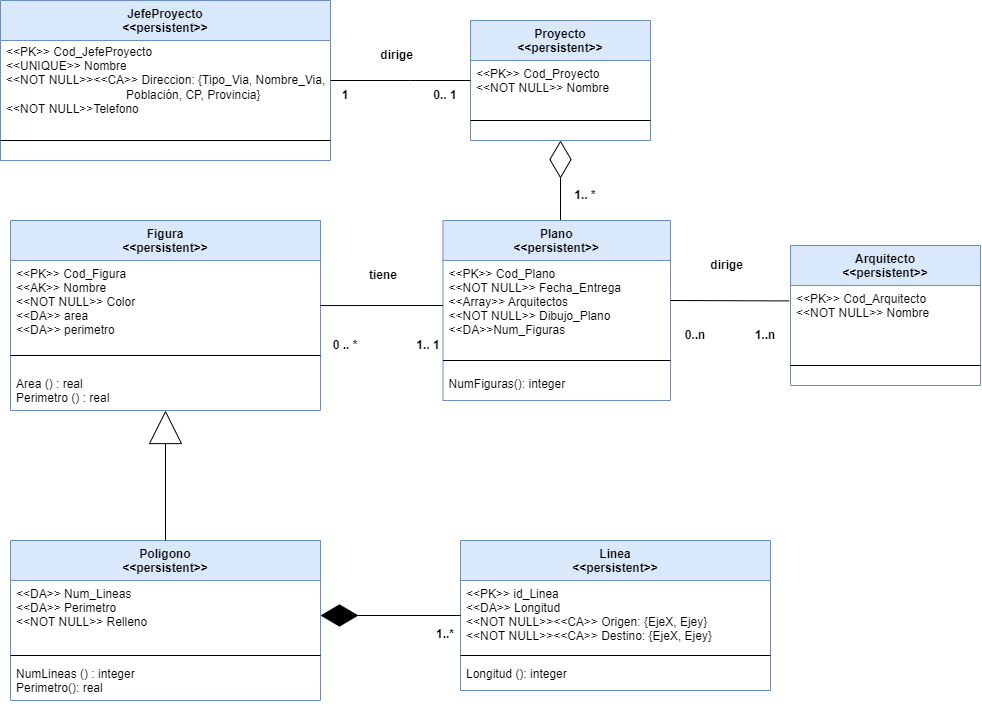

The diagram above was exported from draw.io. Its source (the exported page's mxGraphModel, read from the mxfile embedded in the PNG):
<mxGraphModel dx="1583" dy="726" grid="1" gridSize="10" guides="1" tooltips="1" connect="1" arrows="1" fold="1" page="1" pageScale="1" pageWidth="1169" pageHeight="827" math="0" shadow="0">
  <root>
    <mxCell id="0" />
    <mxCell id="1" parent="0" />
    <mxCell id="eR_e156807N2lHi4l0dC-11" value="JefeProyecto&#10;&lt;&lt;persistent&gt;&gt;" style="swimlane;fontStyle=1;align=center;verticalAlign=top;childLayout=stackLayout;horizontal=1;startSize=40;horizontalStack=0;resizeParent=1;resizeParentMax=0;resizeLast=0;collapsible=1;marginBottom=0;fillColor=#dae8fc;strokeColor=#6c8ebf;" parent="1" vertex="1">
      <mxGeometry x="95" y="64" width="330" height="160" as="geometry" />
    </mxCell>
    <mxCell id="eR_e156807N2lHi4l0dC-12" value="&amp;lt;&amp;lt;PK&amp;gt;&amp;gt; Cod_JefeProyecto&lt;br&gt;&amp;lt;&amp;lt;UNIQUE&amp;gt;&amp;gt; Nombre&lt;br&gt;&amp;lt;&amp;lt;NOT NULL&amp;gt;&amp;gt;&amp;lt;&amp;lt;CA&amp;gt;&amp;gt; Direccion: {Tipo_Via, Nombre_Via,&lt;br&gt;&amp;nbsp;&amp;nbsp;&amp;nbsp;&amp;nbsp;&amp;nbsp;&amp;nbsp;&amp;nbsp;&amp;nbsp;&amp;nbsp;&amp;nbsp;&amp;nbsp;&amp;nbsp;&amp;nbsp;&amp;nbsp;&amp;nbsp;&amp;nbsp;&amp;nbsp;&amp;nbsp;&amp;nbsp;&amp;nbsp;&amp;nbsp;&amp;nbsp;&amp;nbsp;&amp;nbsp;&amp;nbsp;&amp;nbsp;&amp;nbsp;&amp;nbsp;&amp;nbsp;&amp;nbsp;&amp;nbsp;&amp;nbsp;&amp;nbsp;&amp;nbsp;&amp;nbsp;&amp;nbsp;Población, CP, Provincia}&lt;br&gt;&amp;lt;&amp;lt;NOT NULL&amp;gt;&amp;gt;Telefono" style="text;align=left;verticalAlign=middle;spacingLeft=4;spacingRight=4;overflow=hidden;rotatable=0;points=[[0,0.5],[1,0.5]];portConstraint=eastwest;html=1;" parent="eR_e156807N2lHi4l0dC-11" vertex="1">
      <mxGeometry y="40" width="330" height="80" as="geometry" />
    </mxCell>
    <mxCell id="A2cvPksB7aeXf4oY7NpK-3" value="" style="line;strokeWidth=1;align=left;verticalAlign=middle;spacingTop=-1;spacingLeft=3;spacingRight=3;rotatable=0;labelPosition=right;points=[];portConstraint=eastwest;" parent="eR_e156807N2lHi4l0dC-11" vertex="1">
      <mxGeometry y="120" width="330" height="40" as="geometry" />
    </mxCell>
    <mxCell id="SjyPj-9hewltfgR2kNWt-3" style="edgeStyle=orthogonalEdgeStyle;rounded=0;orthogonalLoop=1;jettySize=auto;html=1;exitX=0.5;exitY=1;exitDx=0;exitDy=0;endArrow=none;endFill=0;startArrow=diamondThin;startFill=0;strokeWidth=1;endSize=20;startSize=35;" parent="1" source="eR_e156807N2lHi4l0dC-14" edge="1">
      <mxGeometry relative="1" as="geometry">
        <mxPoint x="655" y="284" as="targetPoint" />
      </mxGeometry>
    </mxCell>
    <mxCell id="eR_e156807N2lHi4l0dC-14" value="Proyecto&#10;&lt;&lt;persistent&gt;&gt;" style="swimlane;fontStyle=1;align=center;verticalAlign=top;childLayout=stackLayout;horizontal=1;startSize=40;horizontalStack=0;resizeParent=1;resizeParentMax=0;resizeLast=0;collapsible=1;marginBottom=0;fillColor=#dae8fc;strokeColor=#6c8ebf;" parent="1" vertex="1">
      <mxGeometry x="565" y="84" width="180" height="120" as="geometry" />
    </mxCell>
    <mxCell id="eR_e156807N2lHi4l0dC-15" value="&lt;&lt;PK&gt;&gt; Cod_Proyecto&#10;&lt;&lt;NOT NULL&gt;&gt; Nombre" style="text;align=left;verticalAlign=top;spacingLeft=4;spacingRight=4;overflow=hidden;rotatable=0;points=[[0,0.5],[1,0.5]];portConstraint=eastwest;" parent="eR_e156807N2lHi4l0dC-14" vertex="1">
      <mxGeometry y="40" width="180" height="40" as="geometry" />
    </mxCell>
    <mxCell id="eR_e156807N2lHi4l0dC-16" value="" style="line;strokeWidth=1;align=left;verticalAlign=middle;spacingTop=-1;spacingLeft=3;spacingRight=3;rotatable=0;labelPosition=right;points=[];portConstraint=eastwest;" parent="eR_e156807N2lHi4l0dC-14" vertex="1">
      <mxGeometry y="80" width="180" height="40" as="geometry" />
    </mxCell>
    <mxCell id="eR_e156807N2lHi4l0dC-17" value="Plano&#10;&lt;&lt;persistent&gt;&gt;" style="swimlane;fontStyle=1;align=center;verticalAlign=top;childLayout=stackLayout;horizontal=1;startSize=40;horizontalStack=0;resizeParent=1;resizeParentMax=0;resizeLast=0;collapsible=1;marginBottom=0;fillColor=#dae8fc;strokeColor=#6c8ebf;" parent="1" vertex="1">
      <mxGeometry x="537.5" y="284" width="227.5" height="180" as="geometry" />
    </mxCell>
    <mxCell id="eR_e156807N2lHi4l0dC-18" value="&lt;&lt;PK&gt;&gt; Cod_Plano&#10;&lt;&lt;NOT NULL&gt;&gt; Fecha_Entrega&#10;&lt;&lt;Array&gt;&gt; Arquitectos&#10;&lt;&lt;NOT NULL&gt;&gt; Dibujo_Plano&#10;&lt;&lt;DA&gt;&gt;Num_Figuras" style="text;align=left;verticalAlign=top;spacingLeft=4;spacingRight=4;overflow=hidden;rotatable=0;points=[[0,0.5],[1,0.5]];portConstraint=eastwest;" parent="eR_e156807N2lHi4l0dC-17" vertex="1">
      <mxGeometry y="40" width="227.5" height="90" as="geometry" />
    </mxCell>
    <mxCell id="eR_e156807N2lHi4l0dC-19" value="" style="line;strokeWidth=1;align=left;verticalAlign=middle;spacingTop=-1;spacingLeft=3;spacingRight=3;rotatable=0;labelPosition=right;points=[];portConstraint=eastwest;" parent="eR_e156807N2lHi4l0dC-17" vertex="1">
      <mxGeometry y="130" width="227.5" height="20" as="geometry" />
    </mxCell>
    <mxCell id="XDkip0if5lj9z2lz4h0_-2" value="NumFiguras(): integer" style="text;align=left;verticalAlign=top;spacingLeft=4;spacingRight=4;overflow=hidden;rotatable=0;points=[[0,0.5],[1,0.5]];portConstraint=eastwest;" parent="eR_e156807N2lHi4l0dC-17" vertex="1">
      <mxGeometry y="150" width="227.5" height="30" as="geometry" />
    </mxCell>
    <mxCell id="eR_e156807N2lHi4l0dC-20" value="Figura&#10;&lt;&lt;persistent&gt;&gt;" style="swimlane;fontStyle=1;align=center;verticalAlign=top;childLayout=stackLayout;horizontal=1;startSize=40;horizontalStack=0;resizeParent=1;resizeParentMax=0;resizeLast=0;collapsible=1;marginBottom=0;fillColor=#dae8fc;strokeColor=#6c8ebf;" parent="1" vertex="1">
      <mxGeometry x="105" y="284" width="310" height="190" as="geometry" />
    </mxCell>
    <mxCell id="eR_e156807N2lHi4l0dC-21" value="&lt;&lt;PK&gt;&gt; Cod_Figura&#10;&lt;&lt;AK&gt;&gt; Nombre&#10;&lt;&lt;NOT NULL&gt;&gt; Color&#10;&lt;&lt;DA&gt;&gt; area&#10;&lt;&lt;DA&gt;&gt; perimetro" style="text;align=left;verticalAlign=top;spacingLeft=4;spacingRight=4;overflow=hidden;rotatable=0;points=[[0,0.5],[1,0.5]];portConstraint=eastwest;" parent="eR_e156807N2lHi4l0dC-20" vertex="1">
      <mxGeometry y="40" width="310" height="80" as="geometry" />
    </mxCell>
    <mxCell id="eR_e156807N2lHi4l0dC-22" value="" style="line;strokeWidth=1;align=left;verticalAlign=middle;spacingTop=-1;spacingLeft=3;spacingRight=3;rotatable=0;labelPosition=right;points=[];portConstraint=eastwest;" parent="eR_e156807N2lHi4l0dC-20" vertex="1">
      <mxGeometry y="120" width="310" height="30" as="geometry" />
    </mxCell>
    <mxCell id="nOwgxPVhXWjnwzEjwZEI-1" value="Area () : real&#10;Perimetro () : real" style="text;align=left;verticalAlign=top;spacingLeft=4;spacingRight=4;overflow=hidden;rotatable=0;points=[[0,0.5],[1,0.5]];portConstraint=eastwest;" parent="eR_e156807N2lHi4l0dC-20" vertex="1">
      <mxGeometry y="150" width="310" height="40" as="geometry" />
    </mxCell>
    <mxCell id="eR_e156807N2lHi4l0dC-23" value="Linea&#10;&lt;&lt;persistent&gt;&gt;" style="swimlane;fontStyle=1;align=center;verticalAlign=top;childLayout=stackLayout;horizontal=1;startSize=40;horizontalStack=0;resizeParent=1;resizeParentMax=0;resizeLast=0;collapsible=1;marginBottom=0;fillColor=#dae8fc;strokeColor=#6c8ebf;" parent="1" vertex="1">
      <mxGeometry x="555" y="604" width="310" height="150" as="geometry" />
    </mxCell>
    <mxCell id="eR_e156807N2lHi4l0dC-24" value="&lt;&lt;PK&gt;&gt; id_Linea&#10;&lt;&lt;DA&gt;&gt; Longitud&#10;&lt;&lt;NOT NULL&gt;&gt;&lt;&lt;CA&gt;&gt; Origen: {EjeX, Ejey}&#10;&lt;&lt;NOT NULL&gt;&gt;&lt;&lt;CA&gt;&gt; Destino: {EjeX, Ejey}&#10;" style="text;align=left;verticalAlign=top;spacingLeft=4;spacingRight=4;overflow=hidden;rotatable=0;points=[[0,0.5],[1,0.5]];portConstraint=eastwest;" parent="eR_e156807N2lHi4l0dC-23" vertex="1">
      <mxGeometry y="40" width="310" height="70" as="geometry" />
    </mxCell>
    <mxCell id="eR_e156807N2lHi4l0dC-25" value="" style="line;strokeWidth=1;align=left;verticalAlign=middle;spacingTop=-1;spacingLeft=3;spacingRight=3;rotatable=0;labelPosition=right;points=[];portConstraint=eastwest;" parent="eR_e156807N2lHi4l0dC-23" vertex="1">
      <mxGeometry y="110" width="310" height="10" as="geometry" />
    </mxCell>
    <mxCell id="6O_Gy2A_ePKDep62WGoO-2" value="Longitud (): integer" style="text;align=left;verticalAlign=top;spacingLeft=4;spacingRight=4;overflow=hidden;rotatable=0;points=[[0,0.5],[1,0.5]];portConstraint=eastwest;" parent="eR_e156807N2lHi4l0dC-23" vertex="1">
      <mxGeometry y="120" width="310" height="30" as="geometry" />
    </mxCell>
    <mxCell id="eR_e156807N2lHi4l0dC-26" value="Poligono&#10;&lt;&lt;persistent&gt;&gt;" style="swimlane;fontStyle=1;align=center;verticalAlign=top;childLayout=stackLayout;horizontal=1;startSize=40;horizontalStack=0;resizeParent=1;resizeParentMax=0;resizeLast=0;collapsible=1;marginBottom=0;fillColor=#dae8fc;strokeColor=#6c8ebf;" parent="1" vertex="1">
      <mxGeometry x="105" y="604" width="310" height="160" as="geometry" />
    </mxCell>
    <mxCell id="eR_e156807N2lHi4l0dC-27" value="&lt;&lt;DA&gt;&gt; Num_Lineas&#10;&lt;&lt;DA&gt;&gt; Perimetro&#10;&lt;&lt;NOT NULL&gt;&gt; Relleno" style="text;align=left;verticalAlign=top;spacingLeft=4;spacingRight=4;overflow=hidden;rotatable=0;points=[[0,0.5],[1,0.5]];portConstraint=eastwest;" parent="eR_e156807N2lHi4l0dC-26" vertex="1">
      <mxGeometry y="40" width="310" height="70" as="geometry" />
    </mxCell>
    <mxCell id="eR_e156807N2lHi4l0dC-28" value="" style="line;strokeWidth=1;align=left;verticalAlign=middle;spacingTop=-1;spacingLeft=3;spacingRight=3;rotatable=0;labelPosition=right;points=[];portConstraint=eastwest;" parent="eR_e156807N2lHi4l0dC-26" vertex="1">
      <mxGeometry y="110" width="310" height="10" as="geometry" />
    </mxCell>
    <mxCell id="xNLbZLu_p0cCmvu0N-Qb-2" value="NumLineas () : integer&#10;Perimetro(): real" style="text;align=left;verticalAlign=top;spacingLeft=4;spacingRight=4;overflow=hidden;rotatable=0;points=[[0,0.5],[1,0.5]];portConstraint=eastwest;" parent="eR_e156807N2lHi4l0dC-26" vertex="1">
      <mxGeometry y="120" width="310" height="40" as="geometry" />
    </mxCell>
    <mxCell id="Rj-0tzdRBeK2yRyzk5JQ-1" value="Arquitecto&#10;&lt;&lt;persistent&gt;&gt;" style="swimlane;fontStyle=1;align=center;verticalAlign=top;childLayout=stackLayout;horizontal=1;startSize=40;horizontalStack=0;resizeParent=1;resizeParentMax=0;resizeLast=0;collapsible=1;marginBottom=0;fillColor=#dae8fc;strokeColor=#6c8ebf;" parent="1" vertex="1">
      <mxGeometry x="885" y="309" width="190" height="140" as="geometry" />
    </mxCell>
    <mxCell id="Rj-0tzdRBeK2yRyzk5JQ-2" value="&lt;&lt;PK&gt;&gt; Cod_Arquitecto&#10;&lt;&lt;NOT NULL&gt;&gt; Nombre" style="text;align=left;verticalAlign=top;spacingLeft=4;spacingRight=4;overflow=hidden;rotatable=0;points=[[0,0.5],[1,0.5]];portConstraint=eastwest;" parent="Rj-0tzdRBeK2yRyzk5JQ-1" vertex="1">
      <mxGeometry y="40" width="190" height="60" as="geometry" />
    </mxCell>
    <mxCell id="Rj-0tzdRBeK2yRyzk5JQ-3" value="" style="line;strokeWidth=1;align=left;verticalAlign=middle;spacingTop=-1;spacingLeft=3;spacingRight=3;rotatable=0;labelPosition=right;points=[];portConstraint=eastwest;" parent="Rj-0tzdRBeK2yRyzk5JQ-1" vertex="1">
      <mxGeometry y="100" width="190" height="40" as="geometry" />
    </mxCell>
    <mxCell id="SjyPj-9hewltfgR2kNWt-1" style="edgeStyle=orthogonalEdgeStyle;rounded=0;orthogonalLoop=1;jettySize=auto;html=1;exitX=1;exitY=0.5;exitDx=0;exitDy=0;entryX=0;entryY=0.5;entryDx=0;entryDy=0;endArrow=none;endFill=0;" parent="1" source="eR_e156807N2lHi4l0dC-12" target="eR_e156807N2lHi4l0dC-15" edge="1">
      <mxGeometry relative="1" as="geometry">
        <Array as="points">
          <mxPoint x="505" y="144" />
          <mxPoint x="505" y="144" />
        </Array>
      </mxGeometry>
    </mxCell>
    <mxCell id="qagTfO3ed9ckOqY2tkZZ-3" value="&lt;b&gt;dirige&amp;nbsp;&amp;nbsp;&lt;/b&gt;" style="text;html=1;strokeColor=none;fillColor=none;align=center;verticalAlign=middle;whiteSpace=wrap;rounded=0;" parent="1" vertex="1">
      <mxGeometry x="465" y="104" width="60" height="30" as="geometry" />
    </mxCell>
    <mxCell id="qagTfO3ed9ckOqY2tkZZ-5" value="&lt;b&gt;1&lt;/b&gt;" style="text;html=1;strokeColor=none;fillColor=none;align=center;verticalAlign=middle;whiteSpace=wrap;rounded=0;" parent="1" vertex="1">
      <mxGeometry x="425" y="144" width="30" height="30" as="geometry" />
    </mxCell>
    <mxCell id="qagTfO3ed9ckOqY2tkZZ-6" value="&lt;b&gt;0.. 1&lt;/b&gt;" style="text;html=1;strokeColor=none;fillColor=none;align=center;verticalAlign=middle;whiteSpace=wrap;rounded=0;" parent="1" vertex="1">
      <mxGeometry x="525" y="144" width="30" height="30" as="geometry" />
    </mxCell>
    <mxCell id="SjyPj-9hewltfgR2kNWt-4" value="&lt;b&gt;1.. 1&lt;/b&gt;" style="text;html=1;strokeColor=none;fillColor=none;align=center;verticalAlign=middle;whiteSpace=wrap;rounded=0;" parent="1" vertex="1">
      <mxGeometry x="507.5" y="394" width="30" height="30" as="geometry" />
    </mxCell>
    <mxCell id="SjyPj-9hewltfgR2kNWt-6" style="edgeStyle=orthogonalEdgeStyle;rounded=0;orthogonalLoop=1;jettySize=auto;html=1;exitX=0;exitY=0.5;exitDx=0;exitDy=0;startArrow=none;startFill=0;endArrow=none;endFill=0;startSize=31;endSize=20;strokeWidth=1;" parent="1" source="eR_e156807N2lHi4l0dC-18" edge="1">
      <mxGeometry relative="1" as="geometry">
        <mxPoint x="415" y="369" as="targetPoint" />
        <Array as="points">
          <mxPoint x="415" y="369" />
        </Array>
      </mxGeometry>
    </mxCell>
    <mxCell id="zambtx13uQDNVTyhghT0-3" style="edgeStyle=orthogonalEdgeStyle;rounded=0;orthogonalLoop=1;jettySize=auto;html=1;endArrow=none;endFill=0;startArrow=diamondThin;startFill=1;strokeWidth=1;endSize=20;startSize=35;labelBackgroundColor=#000000;" parent="1" source="eR_e156807N2lHi4l0dC-27" target="eR_e156807N2lHi4l0dC-24" edge="1">
      <mxGeometry relative="1" as="geometry">
        <mxPoint x="395" y="934" as="targetPoint" />
        <mxPoint x="395" y="854" as="sourcePoint" />
      </mxGeometry>
    </mxCell>
    <mxCell id="SjyPj-9hewltfgR2kNWt-8" value="&lt;b&gt;tiene&lt;/b&gt;" style="text;html=1;strokeColor=none;fillColor=none;align=center;verticalAlign=middle;whiteSpace=wrap;rounded=0;" parent="1" vertex="1">
      <mxGeometry x="447.5" y="324" width="60" height="30" as="geometry" />
    </mxCell>
    <mxCell id="zambtx13uQDNVTyhghT0-4" value="" style="endArrow=block;endFill=0;endSize=31;html=1;rounded=0;labelBackgroundColor=#000000;startSize=7;exitX=0.5;exitY=0;exitDx=0;exitDy=0;" parent="1" source="eR_e156807N2lHi4l0dC-26" target="nOwgxPVhXWjnwzEjwZEI-1" edge="1">
      <mxGeometry width="160" relative="1" as="geometry">
        <mxPoint x="595" y="894" as="sourcePoint" />
        <mxPoint x="755" y="894" as="targetPoint" />
      </mxGeometry>
    </mxCell>
    <mxCell id="SjyPj-9hewltfgR2kNWt-10" value="&lt;b&gt;1.. *&lt;/b&gt;" style="text;html=1;strokeColor=none;fillColor=none;align=center;verticalAlign=middle;whiteSpace=wrap;rounded=0;" parent="1" vertex="1">
      <mxGeometry x="665" y="244" width="30" height="30" as="geometry" />
    </mxCell>
    <mxCell id="SjyPj-9hewltfgR2kNWt-11" value="&lt;b&gt;0 .. *&lt;/b&gt;" style="text;html=1;strokeColor=none;fillColor=none;align=center;verticalAlign=middle;whiteSpace=wrap;rounded=0;" parent="1" vertex="1">
      <mxGeometry x="425" y="394" width="30" height="30" as="geometry" />
    </mxCell>
    <mxCell id="qagTfO3ed9ckOqY2tkZZ-13" style="edgeStyle=orthogonalEdgeStyle;rounded=0;orthogonalLoop=1;jettySize=auto;html=1;exitX=-0.007;exitY=0.257;exitDx=0;exitDy=0;startArrow=none;startFill=0;endArrow=none;endFill=0;startSize=31;endSize=20;strokeWidth=1;exitPerimeter=0;" parent="1" source="Rj-0tzdRBeK2yRyzk5JQ-2" edge="1">
      <mxGeometry relative="1" as="geometry">
        <mxPoint x="765" y="364" as="targetPoint" />
        <mxPoint x="887.5" y="364" as="sourcePoint" />
        <Array as="points">
          <mxPoint x="765" y="364" />
        </Array>
      </mxGeometry>
    </mxCell>
    <mxCell id="zambtx13uQDNVTyhghT0-5" value="&lt;b&gt;1..*&lt;/b&gt;" style="text;html=1;strokeColor=none;fillColor=none;align=center;verticalAlign=middle;whiteSpace=wrap;rounded=0;" parent="1" vertex="1">
      <mxGeometry x="525" y="683" width="30" height="30" as="geometry" />
    </mxCell>
    <mxCell id="SjyPj-9hewltfgR2kNWt-12" value="&lt;b&gt;dirige&amp;nbsp;&amp;nbsp;&lt;/b&gt;" style="text;html=1;strokeColor=none;fillColor=none;align=center;verticalAlign=middle;whiteSpace=wrap;rounded=0;" parent="1" vertex="1">
      <mxGeometry x="795" y="314" width="60" height="30" as="geometry" />
    </mxCell>
    <mxCell id="SjyPj-9hewltfgR2kNWt-13" value="&lt;b&gt;0..n&lt;/b&gt;" style="text;html=1;strokeColor=none;fillColor=none;align=center;verticalAlign=middle;whiteSpace=wrap;rounded=0;" parent="1" vertex="1">
      <mxGeometry x="775" y="384" width="30" height="30" as="geometry" />
    </mxCell>
    <mxCell id="SjyPj-9hewltfgR2kNWt-14" value="&lt;b&gt;1..n&lt;/b&gt;" style="text;html=1;strokeColor=none;fillColor=none;align=center;verticalAlign=middle;whiteSpace=wrap;rounded=0;" parent="1" vertex="1">
      <mxGeometry x="845" y="384" width="30" height="30" as="geometry" />
    </mxCell>
  </root>
</mxGraphModel>